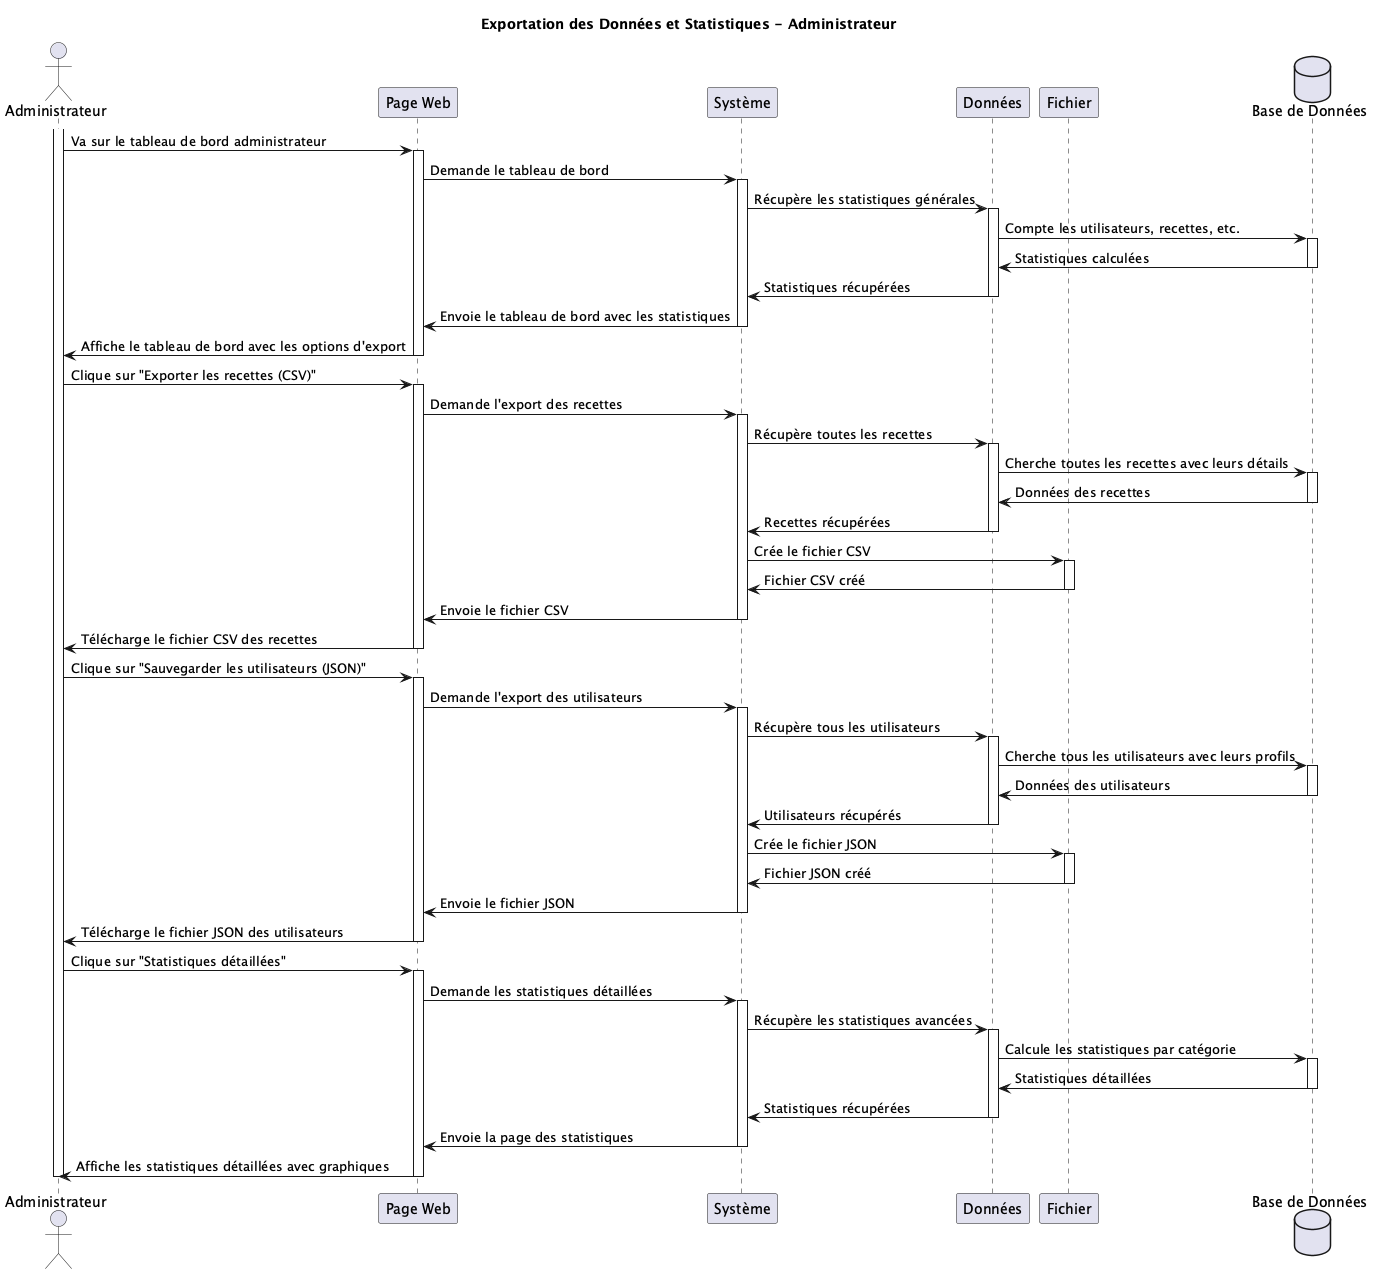

The diagram above was rendered by PlantUML. Its source (embedded in the PNG):
@startuml
title Exportation des Données et Statistiques - Administrateur

actor "Administrateur" as Admin
participant "Page Web" as UI
participant "Système" as Views
participant "Données" as Models
participant "Fichier" as File
database "Base de Données" as DB

activate Admin
Admin -> UI: Va sur le tableau de bord administrateur
activate UI
UI -> Views: Demande le tableau de bord
activate Views
Views -> Models: Récupère les statistiques générales
activate Models
Models -> DB: Compte les utilisateurs, recettes, etc.
activate DB
DB -> Models: Statistiques calculées
deactivate DB
Models -> Views: Statistiques récupérées
deactivate Models
Views -> UI: Envoie le tableau de bord avec les statistiques
deactivate Views
UI -> Admin: Affiche le tableau de bord avec les options d'export
deactivate UI

Admin -> UI: Clique sur "Exporter les recettes (CSV)"
activate UI
UI -> Views: Demande l'export des recettes
activate Views
Views -> Models: Récupère toutes les recettes
activate Models
Models -> DB: Cherche toutes les recettes avec leurs détails
activate DB
DB -> Models: Données des recettes
deactivate DB
Models -> Views: Recettes récupérées
deactivate Models
Views -> File: Crée le fichier CSV
activate File
File -> Views: Fichier CSV créé
deactivate File
Views -> UI: Envoie le fichier CSV
deactivate Views
UI -> Admin: Télécharge le fichier CSV des recettes
deactivate UI

Admin -> UI: Clique sur "Sauvegarder les utilisateurs (JSON)"
activate UI
UI -> Views: Demande l'export des utilisateurs
activate Views
Views -> Models: Récupère tous les utilisateurs
activate Models
Models -> DB: Cherche tous les utilisateurs avec leurs profils
activate DB
DB -> Models: Données des utilisateurs
deactivate DB
Models -> Views: Utilisateurs récupérés
deactivate Models
Views -> File: Crée le fichier JSON
activate File
File -> Views: Fichier JSON créé
deactivate File
Views -> UI: Envoie le fichier JSON
deactivate Views
UI -> Admin: Télécharge le fichier JSON des utilisateurs
deactivate UI

Admin -> UI: Clique sur "Statistiques détaillées"
activate UI
UI -> Views: Demande les statistiques détaillées
activate Views
Views -> Models: Récupère les statistiques avancées
activate Models
Models -> DB: Calcule les statistiques par catégorie
activate DB
DB -> Models: Statistiques détaillées
deactivate DB
Models -> Views: Statistiques récupérées
deactivate Models
Views -> UI: Envoie la page des statistiques
deactivate Views
UI -> Admin: Affiche les statistiques détaillées avec graphiques
deactivate UI

deactivate Admin

@enduml